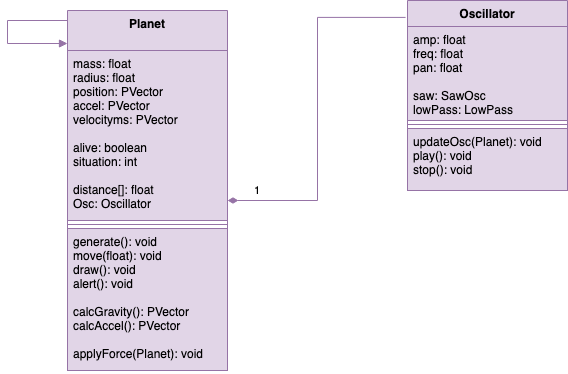

The diagram above was exported from draw.io. Its source (the exported page's mxGraphModel, read from the mxfile embedded in the PNG):
<mxGraphModel dx="1434" dy="724" grid="1" gridSize="10" guides="1" tooltips="1" connect="1" arrows="1" fold="1" page="1" pageScale="1" pageWidth="827" pageHeight="1169" math="0" shadow="0">
  <root>
    <mxCell id="0" />
    <mxCell id="1" parent="0" />
    <mxCell id="gTj6li5EXcNgvSlgn-7y-1" value="Planet" style="swimlane;fontStyle=1;align=center;verticalAlign=top;childLayout=stackLayout;horizontal=1;startSize=40;horizontalStack=0;resizeParent=1;resizeParentMax=0;resizeLast=0;collapsible=1;marginBottom=0;fillColor=#e1d5e7;strokeColor=#9673a6;" parent="1" vertex="1">
      <mxGeometry x="210" y="110" width="160" height="360" as="geometry">
        <mxRectangle x="210" y="110" width="100" height="30" as="alternateBounds" />
      </mxGeometry>
    </mxCell>
    <mxCell id="gTj6li5EXcNgvSlgn-7y-13" value="" style="endArrow=block;endFill=1;html=1;edgeStyle=orthogonalEdgeStyle;align=left;verticalAlign=top;rounded=0;fillColor=#e1d5e7;strokeColor=#9673a6;" parent="gTj6li5EXcNgvSlgn-7y-1" edge="1">
      <mxGeometry x="-0.1657" y="-40" relative="1" as="geometry">
        <mxPoint y="10" as="sourcePoint" />
        <mxPoint y="33" as="targetPoint" />
        <Array as="points">
          <mxPoint x="-60" y="10" />
          <mxPoint x="-60" y="33" />
        </Array>
        <mxPoint as="offset" />
      </mxGeometry>
    </mxCell>
    <mxCell id="gTj6li5EXcNgvSlgn-7y-2" value="mass: float&#10;radius: float&#10;position: PVector&#10;accel: PVector&#10;velocityms: PVector&#10;&#10;alive: boolean&#10;situation: int&#10;&#10;distance[]: float&#10;Osc: Oscillator&#10;" style="text;align=left;verticalAlign=top;spacingLeft=4;spacingRight=4;overflow=hidden;rotatable=0;points=[[0,0.5],[1,0.5]];portConstraint=eastwest;fillColor=#e1d5e7;strokeColor=#9673a6;" parent="gTj6li5EXcNgvSlgn-7y-1" vertex="1">
      <mxGeometry y="40" width="160" height="170" as="geometry" />
    </mxCell>
    <mxCell id="gTj6li5EXcNgvSlgn-7y-3" value="" style="line;strokeWidth=1;align=left;verticalAlign=middle;spacingTop=-1;spacingLeft=3;spacingRight=3;rotatable=0;labelPosition=right;points=[];portConstraint=eastwest;fillColor=#e1d5e7;strokeColor=#9673a6;" parent="gTj6li5EXcNgvSlgn-7y-1" vertex="1">
      <mxGeometry y="210" width="160" height="8" as="geometry" />
    </mxCell>
    <mxCell id="gTj6li5EXcNgvSlgn-7y-4" value="generate(): void&#10;move(float): void&#10;draw(): void&#10;alert(): void&#10;&#10;calcGravity(): PVector&#10;calcAccel(): PVector&#10;&#10;applyForce(Planet): void&#10;&#10;" style="text;align=left;verticalAlign=top;spacingLeft=4;spacingRight=4;overflow=hidden;rotatable=0;points=[[0,0.5],[1,0.5]];portConstraint=eastwest;fillColor=#e1d5e7;strokeColor=#9673a6;" parent="gTj6li5EXcNgvSlgn-7y-1" vertex="1">
      <mxGeometry y="218" width="160" height="142" as="geometry" />
    </mxCell>
    <mxCell id="gTj6li5EXcNgvSlgn-7y-5" value="Oscillator" style="swimlane;fontStyle=1;align=center;verticalAlign=top;childLayout=stackLayout;horizontal=1;startSize=26;horizontalStack=0;resizeParent=1;resizeParentMax=0;resizeLast=0;collapsible=1;marginBottom=0;fillColor=#e1d5e7;strokeColor=#9673a6;" parent="1" vertex="1">
      <mxGeometry x="550" y="100" width="160" height="190" as="geometry" />
    </mxCell>
    <mxCell id="gTj6li5EXcNgvSlgn-7y-6" value="amp: float&#10;freq: float&#10;pan: float&#10;&#10;saw: SawOsc&#10;lowPass: LowPass" style="text;align=left;verticalAlign=top;spacingLeft=4;spacingRight=4;overflow=hidden;rotatable=0;points=[[0,0.5],[1,0.5]];portConstraint=eastwest;fillColor=#e1d5e7;strokeColor=#9673a6;" parent="gTj6li5EXcNgvSlgn-7y-5" vertex="1">
      <mxGeometry y="26" width="160" height="94" as="geometry" />
    </mxCell>
    <mxCell id="gTj6li5EXcNgvSlgn-7y-7" value="" style="line;strokeWidth=1;align=left;verticalAlign=middle;spacingTop=-1;spacingLeft=3;spacingRight=3;rotatable=0;labelPosition=right;points=[];portConstraint=eastwest;fillColor=#e1d5e7;strokeColor=#9673a6;" parent="gTj6li5EXcNgvSlgn-7y-5" vertex="1">
      <mxGeometry y="120" width="160" height="8" as="geometry" />
    </mxCell>
    <mxCell id="gTj6li5EXcNgvSlgn-7y-8" value="updateOsc(Planet): void&#10;play(): void&#10;stop(): void&#10;" style="text;align=left;verticalAlign=top;spacingLeft=4;spacingRight=4;overflow=hidden;rotatable=0;points=[[0,0.5],[1,0.5]];portConstraint=eastwest;fillColor=#e1d5e7;strokeColor=#9673a6;" parent="gTj6li5EXcNgvSlgn-7y-5" vertex="1">
      <mxGeometry y="128" width="160" height="62" as="geometry" />
    </mxCell>
    <mxCell id="gTj6li5EXcNgvSlgn-7y-9" value="1" style="endArrow=none;html=1;startArrow=diamondThin;startFill=1;edgeStyle=orthogonalEdgeStyle;align=left;verticalAlign=bottom;rounded=0;entryX=-0.012;entryY=0.089;entryDx=0;entryDy=0;entryPerimeter=0;strokeWidth=1;endFill=0;startSize=8;fillColor=#e1d5e7;strokeColor=#9673a6;" parent="1" source="gTj6li5EXcNgvSlgn-7y-2" target="gTj6li5EXcNgvSlgn-7y-5" edge="1">
      <mxGeometry x="-0.8626" relative="1" as="geometry">
        <mxPoint x="330" y="250" as="sourcePoint" />
        <mxPoint x="450" y="250" as="targetPoint" />
        <Array as="points">
          <mxPoint x="460" y="300" />
          <mxPoint x="460" y="117" />
        </Array>
        <mxPoint as="offset" />
      </mxGeometry>
    </mxCell>
  </root>
</mxGraphModel>